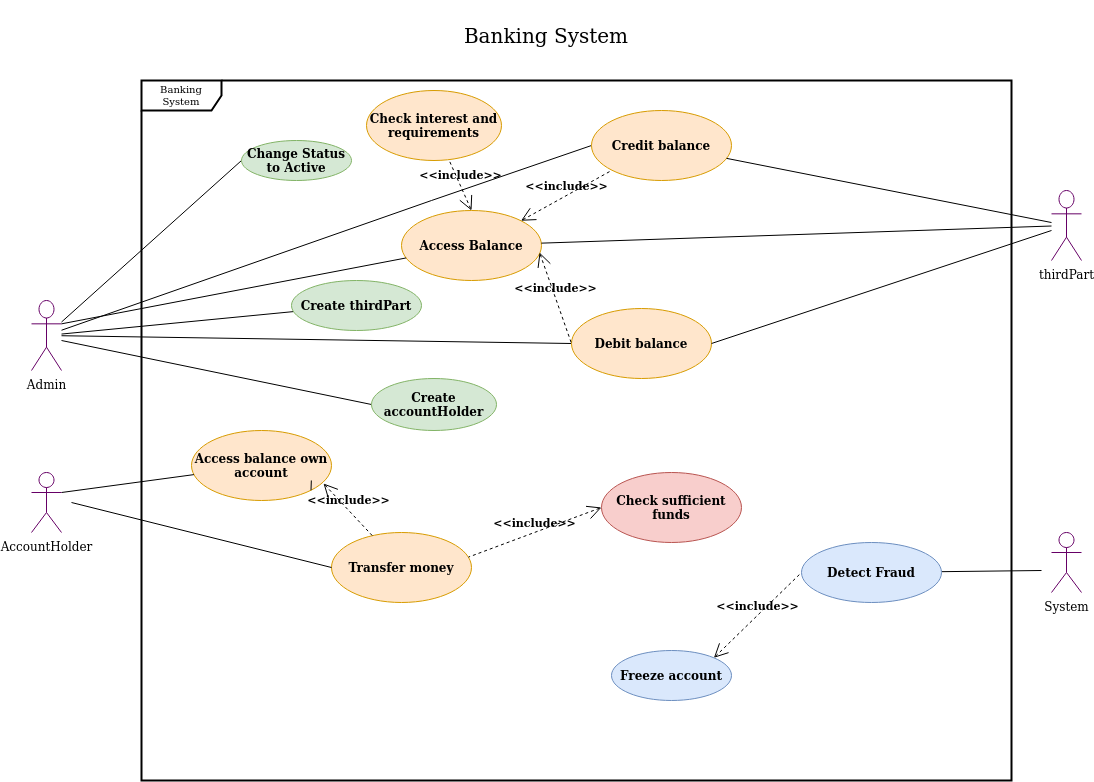

The diagram above was exported from draw.io. Its source (the exported page's mxGraphModel, read from the mxfile embedded in the PNG):
<mxGraphModel dx="1352" dy="767" grid="1" gridSize="10" guides="1" tooltips="1" connect="1" arrows="1" fold="1" page="1" pageScale="1" pageWidth="1169" pageHeight="1654" math="0" shadow="0">
  <root>
    <mxCell id="0" />
    <mxCell id="1" parent="0" />
    <mxCell id="TlcBp9MCXEEr-CI-HjAZ-60" value="Banking System" style="shape=umlFrame;whiteSpace=wrap;html=1;strokeWidth=2;fontFamily=Verdana;fontSize=10;width=80;height=30;" parent="1" vertex="1">
      <mxGeometry x="200" y="340" width="870" height="700" as="geometry" />
    </mxCell>
    <mxCell id="0v5_QLQ_MzqwPSJ3xUtU-22" style="edgeStyle=none;rounded=0;orthogonalLoop=1;jettySize=auto;html=1;endArrow=none;endFill=0;" parent="1" source="TlcBp9MCXEEr-CI-HjAZ-1" target="Ss-BomH1ypRsRJLRr38z-2" edge="1">
      <mxGeometry relative="1" as="geometry" />
    </mxCell>
    <mxCell id="BEHOgsHhcU4bCOCUibnI-4" style="rounded=0;orthogonalLoop=1;jettySize=auto;html=1;entryX=0;entryY=0.5;entryDx=0;entryDy=0;endArrow=none;endFill=0;" edge="1" parent="1" source="TlcBp9MCXEEr-CI-HjAZ-1" target="TlcBp9MCXEEr-CI-HjAZ-12">
      <mxGeometry relative="1" as="geometry">
        <Array as="points">
          <mxPoint x="490" y="460" />
        </Array>
      </mxGeometry>
    </mxCell>
    <mxCell id="BEHOgsHhcU4bCOCUibnI-5" style="edgeStyle=none;rounded=0;orthogonalLoop=1;jettySize=auto;html=1;entryX=0;entryY=0.5;entryDx=0;entryDy=0;endArrow=none;endFill=0;" edge="1" parent="1" source="TlcBp9MCXEEr-CI-HjAZ-1" target="TlcBp9MCXEEr-CI-HjAZ-13">
      <mxGeometry relative="1" as="geometry" />
    </mxCell>
    <mxCell id="BEHOgsHhcU4bCOCUibnI-8" style="edgeStyle=none;rounded=0;orthogonalLoop=1;jettySize=auto;html=1;entryX=0;entryY=0.5;entryDx=0;entryDy=0;endArrow=none;endFill=0;" edge="1" parent="1" source="TlcBp9MCXEEr-CI-HjAZ-1" target="BEHOgsHhcU4bCOCUibnI-7">
      <mxGeometry relative="1" as="geometry" />
    </mxCell>
    <mxCell id="TlcBp9MCXEEr-CI-HjAZ-1" value="Admin" style="shape=umlActor;verticalLabelPosition=bottom;labelBackgroundColor=#ffffff;verticalAlign=top;html=1;outlineConnect=0;strokeColor=#660066;" parent="1" vertex="1">
      <mxGeometry x="90" y="560" width="30" height="70" as="geometry" />
    </mxCell>
    <mxCell id="TlcBp9MCXEEr-CI-HjAZ-12" value="Credit balance" style="ellipse;whiteSpace=wrap;html=1;fillColor=#ffe6cc;strokeColor=#d79b00;fontStyle=1" parent="1" vertex="1">
      <mxGeometry x="650" y="370" width="140" height="70" as="geometry" />
    </mxCell>
    <mxCell id="TlcBp9MCXEEr-CI-HjAZ-13" value="Debit balance" style="ellipse;whiteSpace=wrap;html=1;fillColor=#ffe6cc;strokeColor=#d79b00;fontStyle=1" parent="1" vertex="1">
      <mxGeometry x="630" y="568" width="140" height="70" as="geometry" />
    </mxCell>
    <mxCell id="TlcBp9MCXEEr-CI-HjAZ-16" value="Access balance own account" style="ellipse;whiteSpace=wrap;html=1;fillColor=#ffe6cc;strokeColor=#d79b00;fontStyle=1" parent="1" vertex="1">
      <mxGeometry x="250" y="690" width="140" height="70" as="geometry" />
    </mxCell>
    <mxCell id="TlcBp9MCXEEr-CI-HjAZ-17" value="Transfer money" style="ellipse;whiteSpace=wrap;html=1;fillColor=#ffe6cc;strokeColor=#d79b00;fontStyle=1" parent="1" vertex="1">
      <mxGeometry x="390" y="792" width="140" height="70" as="geometry" />
    </mxCell>
    <mxCell id="TlcBp9MCXEEr-CI-HjAZ-19" value="Check sufficient funds" style="ellipse;whiteSpace=wrap;html=1;fillColor=#f8cecc;strokeColor=#b85450;fontStyle=1" parent="1" vertex="1">
      <mxGeometry x="660" y="732" width="140" height="70" as="geometry" />
    </mxCell>
    <mxCell id="TlcBp9MCXEEr-CI-HjAZ-43" value="&amp;lt;&amp;lt;include&amp;gt;&amp;gt;" style="edgeStyle=none;html=1;startArrow=open;endArrow=none;startSize=12;verticalAlign=bottom;dashed=1;labelBackgroundColor=none;exitX=0.943;exitY=0.757;exitDx=0;exitDy=0;fontStyle=1;exitPerimeter=0;" parent="1" source="TlcBp9MCXEEr-CI-HjAZ-16" target="TlcBp9MCXEEr-CI-HjAZ-17" edge="1">
      <mxGeometry width="160" relative="1" as="geometry">
        <mxPoint x="641" y="770" as="sourcePoint" />
        <mxPoint x="501" y="780" as="targetPoint" />
      </mxGeometry>
    </mxCell>
    <mxCell id="TlcBp9MCXEEr-CI-HjAZ-44" style="edgeStyle=orthogonalEdgeStyle;rounded=0;orthogonalLoop=1;jettySize=auto;html=1;exitX=1;exitY=1;exitDx=0;exitDy=0;entryX=0.856;entryY=0.714;entryDx=0;entryDy=0;entryPerimeter=0;endArrow=none;endFill=0;" parent="1" source="TlcBp9MCXEEr-CI-HjAZ-16" target="TlcBp9MCXEEr-CI-HjAZ-16" edge="1">
      <mxGeometry relative="1" as="geometry" />
    </mxCell>
    <mxCell id="TlcBp9MCXEEr-CI-HjAZ-48" value="&amp;lt;&amp;lt;include&amp;gt;&amp;gt;" style="edgeStyle=none;html=1;startArrow=open;endArrow=none;startSize=12;verticalAlign=bottom;dashed=1;labelBackgroundColor=none;entryX=0.979;entryY=0.351;entryDx=0;entryDy=0;entryPerimeter=0;exitX=0;exitY=0.5;exitDx=0;exitDy=0;fontStyle=1" parent="1" source="TlcBp9MCXEEr-CI-HjAZ-19" target="TlcBp9MCXEEr-CI-HjAZ-17" edge="1">
      <mxGeometry width="160" relative="1" as="geometry">
        <mxPoint x="711" y="900" as="sourcePoint" />
        <mxPoint x="767.5368796708608" y="617.5639052922309" as="targetPoint" />
      </mxGeometry>
    </mxCell>
    <mxCell id="TlcBp9MCXEEr-CI-HjAZ-58" value="Banking System" style="text;html=1;align=center;verticalAlign=middle;whiteSpace=wrap;rounded=0;fontSize=20;fontFamily=Verdana;" parent="1" vertex="1">
      <mxGeometry x="160" y="260" width="890" height="70" as="geometry" />
    </mxCell>
    <mxCell id="Ss-BomH1ypRsRJLRr38z-2" value="Create thirdPart" style="ellipse;whiteSpace=wrap;html=1;fillColor=#d5e8d4;strokeColor=#82b366;fontStyle=1" parent="1" vertex="1">
      <mxGeometry x="350" y="540" width="130" height="50" as="geometry" />
    </mxCell>
    <mxCell id="Ss-BomH1ypRsRJLRr38z-10" value="Access Balance" style="ellipse;whiteSpace=wrap;html=1;fillColor=#ffe6cc;strokeColor=#d79b00;fontStyle=1" parent="1" vertex="1">
      <mxGeometry x="460" y="470" width="140" height="70" as="geometry" />
    </mxCell>
    <mxCell id="Ss-BomH1ypRsRJLRr38z-11" value="" style="endArrow=none;html=1;exitX=1;exitY=0.3333333333333333;exitDx=0;exitDy=0;exitPerimeter=0;" parent="1" source="TlcBp9MCXEEr-CI-HjAZ-1" target="Ss-BomH1ypRsRJLRr38z-10" edge="1">
      <mxGeometry width="50" height="50" relative="1" as="geometry">
        <mxPoint x="140" y="787.6855479355766" as="sourcePoint" />
        <mxPoint x="484.49849933821815" y="504.8648641778218" as="targetPoint" />
      </mxGeometry>
    </mxCell>
    <mxCell id="Ss-BomH1ypRsRJLRr38z-14" value="&amp;lt;&amp;lt;include&amp;gt;&amp;gt;" style="edgeStyle=none;html=1;startArrow=open;endArrow=none;startSize=12;verticalAlign=bottom;dashed=1;labelBackgroundColor=none;fontStyle=1;entryX=0;entryY=1;entryDx=0;entryDy=0;exitX=1;exitY=0;exitDx=0;exitDy=0;" parent="1" source="Ss-BomH1ypRsRJLRr38z-10" target="TlcBp9MCXEEr-CI-HjAZ-12" edge="1">
      <mxGeometry width="160" relative="1" as="geometry">
        <mxPoint x="510" y="524" as="sourcePoint" />
        <mxPoint x="650" y="550" as="targetPoint" />
      </mxGeometry>
    </mxCell>
    <mxCell id="0v5_QLQ_MzqwPSJ3xUtU-23" style="edgeStyle=none;rounded=0;orthogonalLoop=1;jettySize=auto;html=1;endArrow=none;endFill=0;" parent="1" source="0v5_QLQ_MzqwPSJ3xUtU-4" target="TlcBp9MCXEEr-CI-HjAZ-12" edge="1">
      <mxGeometry relative="1" as="geometry" />
    </mxCell>
    <mxCell id="0v5_QLQ_MzqwPSJ3xUtU-24" style="edgeStyle=none;rounded=0;orthogonalLoop=1;jettySize=auto;html=1;entryX=1;entryY=0.5;entryDx=0;entryDy=0;endArrow=none;endFill=0;" parent="1" source="0v5_QLQ_MzqwPSJ3xUtU-4" target="TlcBp9MCXEEr-CI-HjAZ-13" edge="1">
      <mxGeometry relative="1" as="geometry" />
    </mxCell>
    <mxCell id="BEHOgsHhcU4bCOCUibnI-6" style="edgeStyle=none;rounded=0;orthogonalLoop=1;jettySize=auto;html=1;endArrow=none;endFill=0;" edge="1" parent="1" source="0v5_QLQ_MzqwPSJ3xUtU-4" target="Ss-BomH1ypRsRJLRr38z-10">
      <mxGeometry relative="1" as="geometry" />
    </mxCell>
    <mxCell id="0v5_QLQ_MzqwPSJ3xUtU-4" value="thirdPart" style="shape=umlActor;verticalLabelPosition=bottom;labelBackgroundColor=#ffffff;verticalAlign=top;html=1;outlineConnect=0;strokeColor=#660066;" parent="1" vertex="1">
      <mxGeometry x="1110" y="450" width="30" height="70" as="geometry" />
    </mxCell>
    <mxCell id="0v5_QLQ_MzqwPSJ3xUtU-21" style="rounded=0;orthogonalLoop=1;jettySize=auto;html=1;exitX=1;exitY=0.3333333333333333;exitDx=0;exitDy=0;exitPerimeter=0;endArrow=none;endFill=0;" parent="1" source="0v5_QLQ_MzqwPSJ3xUtU-6" target="TlcBp9MCXEEr-CI-HjAZ-16" edge="1">
      <mxGeometry relative="1" as="geometry" />
    </mxCell>
    <mxCell id="0v5_QLQ_MzqwPSJ3xUtU-6" value="AccountHolder" style="shape=umlActor;verticalLabelPosition=bottom;labelBackgroundColor=#ffffff;verticalAlign=top;html=1;outlineConnect=0;strokeColor=#660066;" parent="1" vertex="1">
      <mxGeometry x="90" y="732" width="30" height="60" as="geometry" />
    </mxCell>
    <mxCell id="0v5_QLQ_MzqwPSJ3xUtU-17" value="&amp;lt;&amp;lt;include&amp;gt;&amp;gt;" style="edgeStyle=none;html=1;startArrow=open;endArrow=none;startSize=12;verticalAlign=bottom;dashed=1;labelBackgroundColor=none;fontStyle=1;entryX=0;entryY=0.5;entryDx=0;entryDy=0;exitX=0.986;exitY=0.6;exitDx=0;exitDy=0;exitPerimeter=0;" parent="1" source="Ss-BomH1ypRsRJLRr38z-10" target="TlcBp9MCXEEr-CI-HjAZ-13" edge="1">
      <mxGeometry width="160" relative="1" as="geometry">
        <mxPoint x="440" y="525" as="sourcePoint" />
        <mxPoint x="475.5025253169417" y="449.74873734152925" as="targetPoint" />
      </mxGeometry>
    </mxCell>
    <mxCell id="0v5_QLQ_MzqwPSJ3xUtU-25" value="System" style="shape=umlActor;verticalLabelPosition=bottom;labelBackgroundColor=#ffffff;verticalAlign=top;html=1;outlineConnect=0;strokeColor=#660066;" parent="1" vertex="1">
      <mxGeometry x="1110" y="792" width="30" height="60" as="geometry" />
    </mxCell>
    <mxCell id="0v5_QLQ_MzqwPSJ3xUtU-29" style="edgeStyle=none;rounded=0;orthogonalLoop=1;jettySize=auto;html=1;endArrow=none;endFill=0;" parent="1" source="0v5_QLQ_MzqwPSJ3xUtU-28" edge="1">
      <mxGeometry relative="1" as="geometry">
        <mxPoint x="1100" y="830" as="targetPoint" />
      </mxGeometry>
    </mxCell>
    <mxCell id="0v5_QLQ_MzqwPSJ3xUtU-28" value="Detect Fraud" style="ellipse;whiteSpace=wrap;html=1;fillColor=#dae8fc;strokeColor=#6c8ebf;fontStyle=1" parent="1" vertex="1">
      <mxGeometry x="860" y="802" width="140" height="60" as="geometry" />
    </mxCell>
    <mxCell id="0v5_QLQ_MzqwPSJ3xUtU-31" value="Freeze account" style="ellipse;whiteSpace=wrap;html=1;fillColor=#dae8fc;strokeColor=#6c8ebf;fontStyle=1" parent="1" vertex="1">
      <mxGeometry x="670" y="910" width="120" height="50" as="geometry" />
    </mxCell>
    <mxCell id="0v5_QLQ_MzqwPSJ3xUtU-32" value="&amp;lt;&amp;lt;include&amp;gt;&amp;gt;" style="edgeStyle=none;html=1;startArrow=open;endArrow=none;startSize=12;verticalAlign=bottom;dashed=1;labelBackgroundColor=none;entryX=0;entryY=0.5;entryDx=0;entryDy=0;exitX=1;exitY=0;exitDx=0;exitDy=0;fontStyle=1" parent="1" source="0v5_QLQ_MzqwPSJ3xUtU-31" target="0v5_QLQ_MzqwPSJ3xUtU-28" edge="1">
      <mxGeometry width="160" relative="1" as="geometry">
        <mxPoint x="670" y="777" as="sourcePoint" />
        <mxPoint x="537.06" y="826.5699999999999" as="targetPoint" />
      </mxGeometry>
    </mxCell>
    <mxCell id="0v5_QLQ_MzqwPSJ3xUtU-33" style="edgeStyle=none;rounded=0;orthogonalLoop=1;jettySize=auto;html=1;endArrow=none;endFill=0;entryX=0;entryY=0.5;entryDx=0;entryDy=0;" parent="1" target="0v5_QLQ_MzqwPSJ3xUtU-34" edge="1">
      <mxGeometry relative="1" as="geometry">
        <mxPoint x="120" y="600" as="sourcePoint" />
        <mxPoint x="525.9916749590916" y="634.9681429657671" as="targetPoint" />
      </mxGeometry>
    </mxCell>
    <mxCell id="0v5_QLQ_MzqwPSJ3xUtU-34" value="Create accountHolder" style="ellipse;whiteSpace=wrap;html=1;fillColor=#d5e8d4;strokeColor=#82b366;fontStyle=1" parent="1" vertex="1">
      <mxGeometry x="430" y="638" width="125" height="52" as="geometry" />
    </mxCell>
    <mxCell id="BEHOgsHhcU4bCOCUibnI-2" style="rounded=0;orthogonalLoop=1;jettySize=auto;html=1;exitX=1;exitY=0.3333333333333333;exitDx=0;exitDy=0;exitPerimeter=0;entryX=0;entryY=0.5;entryDx=0;entryDy=0;endArrow=none;endFill=0;" edge="1" parent="1" target="TlcBp9MCXEEr-CI-HjAZ-17">
      <mxGeometry relative="1" as="geometry">
        <mxPoint x="130" y="762" as="sourcePoint" />
        <mxPoint x="262.419964220921" y="744.1233048301756" as="targetPoint" />
      </mxGeometry>
    </mxCell>
    <mxCell id="BEHOgsHhcU4bCOCUibnI-7" value="Change Status to Active" style="ellipse;whiteSpace=wrap;html=1;fillColor=#d5e8d4;strokeColor=#82b366;fontStyle=1" vertex="1" parent="1">
      <mxGeometry x="300" y="400" width="110" height="40" as="geometry" />
    </mxCell>
    <mxCell id="BEHOgsHhcU4bCOCUibnI-9" value="&lt;font style=&quot;font-size: 12px&quot;&gt;Check interest and requirements&lt;/font&gt;" style="ellipse;whiteSpace=wrap;html=1;fillColor=#ffe6cc;strokeColor=#d79b00;fontStyle=1" vertex="1" parent="1">
      <mxGeometry x="425" y="350" width="135" height="70" as="geometry" />
    </mxCell>
    <mxCell id="BEHOgsHhcU4bCOCUibnI-10" value="&amp;lt;&amp;lt;include&amp;gt;&amp;gt;" style="edgeStyle=none;html=1;startArrow=open;endArrow=none;startSize=12;verticalAlign=bottom;dashed=1;labelBackgroundColor=none;fontStyle=1;exitX=0.5;exitY=0;exitDx=0;exitDy=0;" edge="1" parent="1" source="Ss-BomH1ypRsRJLRr38z-10" target="BEHOgsHhcU4bCOCUibnI-9">
      <mxGeometry width="160" relative="1" as="geometry">
        <mxPoint x="589.4974746830583" y="490.25126265847075" as="sourcePoint" />
        <mxPoint x="680.5025253169417" y="439.74873734152925" as="targetPoint" />
      </mxGeometry>
    </mxCell>
  </root>
</mxGraphModel>